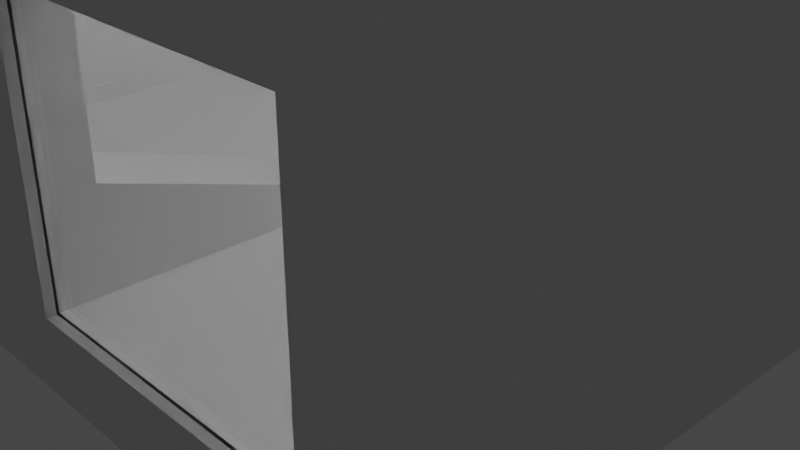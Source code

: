# Source: raum.blend  (saved by Blender 3.4.6; exported with 4.5.12 LTS)
import bpy
from mathutils import Matrix  # noqa: F401  (used for matrix-valued properties, if any)

bpy.ops.wm.read_factory_settings(use_empty=True)
scene = bpy.context.scene
scene.name = 'Scene'

# ---- collections
col_collection = bpy.data.collections.new('Collection'); scene.collection.children.link(col_collection)

# ---- materials (node trees are filled in below, after node groups)
mat_material = bpy.data.materials.new('Material')
mat_glass = bpy.data.materials.new('glass')
mat_glass.alpha_threshold = 0.0
mat_glass.roughness = 0.5
mat_glass.line_color = (0.0, 0.0, 0.0, 1.0)

# ---- material node trees
mat_material.use_nodes = True; mat_material.node_tree.nodes.clear()
_N = mat_material.node_tree.nodes; _L = mat_material.node_tree.links
n0 = _N.new('ShaderNodeBsdfPrincipled'); n0.name = 'Principled BSDF'; n0.location = (10, 300)
n0.distribution = 'GGX'
n0.subsurface_method = 'RANDOM_WALK_SKIN'
n0.inputs[3].default_value = 1.45
n0.inputs[27].default_value = (0.0, 0.0, 0.0, 1.0)
n0.inputs[28].default_value = 1.0
n1 = _N.new('ShaderNodeOutputMaterial'); n1.name = 'Material Output'; n1.location = (300, 300)
_L.new(n0.outputs[0], n1.inputs[0])
n1.is_active_output = True
mat_glass.use_nodes = True; mat_glass.node_tree.nodes.clear()
_N = mat_glass.node_tree.nodes; _L = mat_glass.node_tree.links
n0 = _N.new('ShaderNodeOutputMaterial'); n0.name = 'Material Output'; n0.location = (300, 300)
n1 = _N.new('ShaderNodeBsdfGlass'); n1.name = 'Glass BSDF'; n1.location = (66, 234)
n1.distribution = 'BECKMANN'
n1.inputs[2].default_value = 1.45
_L.new(n1.outputs[0], n0.inputs[0])
n0.is_active_output = True

# ---- world
world_world = bpy.data.worlds.new('World'); scene.world = world_world
world_world.use_nodes = True; world_world.node_tree.nodes.clear()
_N = world_world.node_tree.nodes; _L = world_world.node_tree.links
n0 = _N.new('ShaderNodeOutputWorld'); n0.name = 'World Output'; n0.location = (300, 300)
n1 = _N.new('ShaderNodeBackground'); n1.name = 'Background'; n1.location = (10, 300)
n1.inputs[0].default_value = (0.05088, 0.05088, 0.05088, 1.0)
_L.new(n1.outputs[0], n0.inputs[0])
n0.is_active_output = True
world_world.color = (0.05088, 0.05088, 0.05088)
world_world.use_sun_shadow = False
world_world.sun_shadow_jitter_overblur = 0.0

# ---- cameras
cam_camera = bpy.data.cameras.new('Camera')
cam_camera.clip_end = 100.0
cam_camera.ortho_scale = 7.314

# ---- lights
light_light = bpy.data.lights.new('Light', 'POINT')
light_light.transmission_factor = 0.0
light_light.energy = 1000.0
light_light.shadow_soft_size = 0.1
light_light.shadow_maximum_resolution = 0.006
light_light.use_absolute_resolution = True

# ---- meshes
me_cube = bpy.data.meshes.new('Cube')
me_cube.from_pydata([(4.0, 4.0, 4.0), (4.0, 4.0, 2.384e-07), (4.0, -4.0, 4.0), (4.0, -4.0, 2.384e-07), (-4.0, 4.0, 4.0), (-3.412, 3.412, 0.8755), (-4.0, 4.0, 2.384e-07), (-4.0, -4.0, 4.0), (-3.412, -3.412, 0.8755), (-4.0, -4.0, 2.384e-07), (0.4417, -4.0, 3.218), (3.412, -4.0, 0.6844), (3.412, -4.0, 3.218), (0.4417, -4.0, 0.6844), (0.4417, 4.0, 3.218), (0.4417, 4.0, 0.6844), (3.412, 4.0, 0.6844), (3.412, 4.0, 3.218), (-0.4287, -4.0, 0.6844), (-3.399, -4.0, 0.6844), (-3.399, -4.0, 3.218), (-0.4287, -4.0, 3.218), (-0.4287, 4.0, 3.218), (-3.399, 4.0, 0.6844), (-3.399, 4.0, 3.218), (-0.4287, 4.0, 0.6844), (-3.412, -3.412, 4.0), (3.412, 3.412, 4.0), (-3.412, 3.412, 4.0), (3.412, -3.412, 4.0), (0.4417, -3.412, 3.218), (0.4417, 3.412, 3.218), (3.412, -3.412, 3.218), (3.412, 3.412, 3.218), (0.4417, -3.412, 1.61), (0.4417, 3.412, 1.61), (-3.399, -3.412, 3.218), (-3.399, 3.412, 3.218), (-0.4287, -3.412, 3.218), (-0.4287, 3.412, 3.218), (-3.399, -3.412, 0.8755), (-3.399, 3.412, 0.8755), (-0.4287, -3.412, 1.61), (-0.4287, 3.412, 1.61), (-0.4287, 3.412, 1.61), (0.4417, 3.412, 1.61), (-0.4287, -0.7506, 0.764), (0.4417, -0.7506, 0.764), (-0.4287, 0.1235, 0.764), (0.4417, 0.1235, 0.764)], [], [(4, 7, 2, 29, 26, 28), (2, 0, 4, 28, 27, 29), (11, 3, 2, 12), (20, 7, 9, 19), (18, 19, 9, 3, 11, 13, 10, 12, 2, 7, 20, 21), (9, 7, 4, 6), (6, 1, 3, 9), (1, 0, 2, 3), (0, 1, 16, 17), (23, 6, 4, 24), (24, 4, 0, 17, 14, 15, 16, 1, 6, 23, 25, 22), (31, 14, 17, 12, 10, 30, 32, 33), (10, 13, 15, 14, 31, 35, 45, 49, 47, 34, 30), (15, 13, 11, 16), (16, 11, 12, 17), (24, 22, 39, 37), (21, 20, 36, 38), (20, 19, 23, 24, 37, 41, 40, 36), (23, 19, 18, 25), (22, 25, 18, 21, 38, 42, 46, 48, 44, 43, 39), (40, 8, 26, 29, 32, 30, 34, 42, 38, 36), (26, 8, 5, 28), (5, 8, 40, 41), (45, 35, 43, 44), (29, 27, 33, 32), (33, 27, 28, 5, 41, 37, 39, 43, 35, 31), (49, 45, 44, 48), (34, 47, 46, 42), (47, 49, 48, 46)])
_uv = me_cube.uv_layers.new(name='UVMap')
_uv.uv.foreach_set('vector', [0.875, 0.5, 0.875, 0.75, 0.625, 0.75, 0.6434, 0.7316, 0.8566, 0.7316, 0.8566, 0.5184, 0.625, 0.75, 0.625, 0.5, 0.875, 0.5, 0.8566, 0.5184, 0.6434, 0.5184, 0.6434, 0.7316, 0.4178, 0.7684, 0.375, 0.75, 0.625, 0.75, 0.5761, 0.7684, 0.5761, 0.9812, 0.625, 1.0, 0.375, 1.0, 0.4178, 0.9812, 0.4178, 0.8884, 0.4178, 0.9812, 0.375, 1.0, 0.375, 0.75, 0.4178, 0.7684, 0.4178, 0.8612, 0.5761, 0.8612, 0.5761, 0.7684, 0.625, 0.75, 0.625, 1.0, 0.5761, 0.9812, 0.5761, 0.8884, 0.375, 0.0, 0.625, 0.0, 0.625, 0.25, 0.375, 0.25, 0.125, 0.5, 0.375, 0.5, 0.375, 0.75, 0.125, 0.75, 0.375, 0.5, 0.625, 0.5, 0.625, 0.75, 0.375, 0.75, 0.625, 0.5, 0.375, 0.5, 0.4178, 0.4816, 0.5761, 0.4816, 0.4178, 0.2688, 0.375, 0.25, 0.625, 0.25, 0.5761, 0.2688, 0.5761, 0.2688, 0.625, 0.25, 0.625, 0.5, 0.5761, 0.4816, 0.5761, 0.3888, 0.4178, 0.3888, 0.4178, 0.4816, 0.375, 0.5, 0.375, 0.25, 0.4178, 0.2688, 0.4178, 0.3616, 0.5761, 0.3616, 0.875, 0.5356, 0.875, 0.5202, 0.625, 0.5202, 0.625, 0.7298, 0.875, 0.7298, 0.875, 0.7144, 0.625, 0.7144, 0.625, 0.5356, 0.625, 0.02021, 0.375, 0.02021, 0.375, 0.2298, 0.625, 0.2298, 0.625, 0.2144, 0.3939, 0.2144, 0.3939, 0.2144, 0.3939, 0.1282, 0.3939, 0.1053, 0.3939, 0.03562, 0.625, 0.03562, 0.125, 0.5202, 0.125, 0.7298, 0.375, 0.7298, 0.375, 0.5202, 0.375, 0.5202, 0.375, 0.7298, 0.625, 0.7298, 0.625, 0.5202, 0.875, 0.5202, 0.625, 0.5202, 0.625, 0.5356, 0.875, 0.5356, 0.625, 0.7298, 0.875, 0.7298, 0.875, 0.7144, 0.625, 0.7144, 0.625, 0.02021, 0.375, 0.02021, 0.375, 0.2298, 0.625, 0.2298, 0.625, 0.2144, 0.3939, 0.2144, 0.3939, 0.03562, 0.625, 0.03562, 0.125, 0.5202, 0.125, 0.7298, 0.375, 0.7298, 0.375, 0.5202, 0.625, 0.5202, 0.375, 0.5202, 0.375, 0.7298, 0.625, 0.7298, 0.625, 0.7144, 0.3939, 0.7144, 0.3939, 0.6447, 0.3939, 0.6218, 0.3939, 0.5356, 0.3939, 0.5356, 0.625, 0.5356, 0.375, 0.9995, 0.375, 1.0, 0.6039, 1.0, 0.6039, 0.75, 0.5466, 0.75, 0.5466, 0.8588, 0.375, 0.8588, 0.375, 0.8907, 0.5466, 0.8907, 0.5466, 0.9995, 0.6039, 0.0, 0.375, 0.0, 0.375, 0.25, 0.6039, 0.25, 0.125, 0.5, 0.125, 0.75, 0.1255, 0.75, 0.1255, 0.5, 0.2662, 0.5, 0.2662, 0.5, 0.2343, 0.5, 0.2343, 0.5, 0.6039, 0.75, 0.6039, 0.5, 0.5466, 0.5, 0.5466, 0.75, 0.5466, 0.5, 0.6039, 0.5, 0.6039, 0.25, 0.375, 0.25, 0.375, 0.2505, 0.5466, 0.2505, 0.5466, 0.3593, 0.375, 0.3593, 0.375, 0.3912, 0.5466, 0.3912, 0.2662, 0.6205, 0.2662, 0.5, 0.2343, 0.5, 0.2343, 0.6205, 0.2662, 0.75, 0.2662, 0.6525, 0.2343, 0.6525, 0.2343, 0.75, 0.2662, 0.6525, 0.2662, 0.6205, 0.2343, 0.6205, 0.2343, 0.6525])
me_cube.materials.append(mat_material)
me_cube.use_mirror_vertex_groups = False
me_cube.update()
me_cube_001 = bpy.data.meshes.new('Cube.001')
me_cube_001.from_pydata([(-0.4287, 3.913, 3.218), (-0.4287, 3.913, 0.6844), (-0.4287, 3.84, 3.218), (-0.4287, 3.84, 0.6844), (-3.399, 3.913, 3.218), (-3.399, 3.913, 0.6844), (-3.399, 3.84, 3.218), (-3.399, 3.84, 0.6844), (-0.4287, -3.913, 3.218), (-0.4287, -3.913, 0.6844), (-0.4287, -3.84, 3.218), (-0.4287, -3.84, 0.6844), (-3.399, -3.913, 3.218), (-3.399, -3.913, 0.6844), (-3.399, -3.84, 3.218), (-3.399, -3.84, 0.6844)], [], [(0, 4, 6, 2), (3, 2, 6, 7), (7, 6, 4, 5), (5, 1, 3, 7), (1, 0, 2, 3), (5, 4, 0, 1), (8, 10, 14, 12), (11, 15, 14, 10), (15, 13, 12, 14), (13, 15, 11, 9), (9, 11, 10, 8), (13, 9, 8, 12)])
_uv = me_cube_001.uv_layers.new(name='UVMap')
_uv.uv.foreach_set('vector', [0.625, 0.5, 0.875, 0.5, 0.875, 0.75, 0.625, 0.75, 0.375, 0.75, 0.625, 0.75, 0.625, 1.0, 0.375, 1.0, 0.375, 0.0, 0.625, 0.0, 0.625, 0.25, 0.375, 0.25, 0.125, 0.5, 0.375, 0.5, 0.375, 0.75, 0.125, 0.75, 0.375, 0.5, 0.625, 0.5, 0.625, 0.75, 0.375, 0.75, 0.375, 0.25, 0.625, 0.25, 0.625, 0.5, 0.375, 0.5, 0.625, 0.5, 0.625, 0.75, 0.875, 0.75, 0.875, 0.5, 0.375, 0.75, 0.375, 1.0, 0.625, 1.0, 0.625, 0.75, 0.375, 0.0, 0.375, 0.25, 0.625, 0.25, 0.625, 0.0, 0.125, 0.5, 0.125, 0.75, 0.375, 0.75, 0.375, 0.5, 0.375, 0.5, 0.375, 0.75, 0.625, 0.75, 0.625, 0.5, 0.375, 0.25, 0.375, 0.5, 0.625, 0.5, 0.625, 0.25])
me_cube_001.materials.append(mat_glass)
me_cube_001.use_mirror_vertex_groups = False
me_cube_001.update()
me_cube_002 = bpy.data.meshes.new('Cube.002')
me_cube_002.from_pydata([(3.412, 3.913, 3.218), (3.412, 3.913, 0.6844), (3.412, 3.84, 3.218), (3.412, 3.84, 0.6844), (0.4417, 3.913, 3.218), (0.4417, 3.913, 0.6844), (0.4417, 3.84, 3.218), (0.4417, 3.84, 0.6844), (3.412, -3.913, 3.218), (3.412, -3.913, 0.6844), (3.412, -3.84, 3.218), (3.412, -3.84, 0.6844), (0.4417, -3.913, 3.218), (0.4417, -3.913, 0.6844), (0.4417, -3.84, 3.218), (0.4417, -3.84, 0.6844)], [], [(0, 4, 6, 2), (3, 2, 6, 7), (7, 6, 4, 5), (5, 1, 3, 7), (1, 0, 2, 3), (5, 4, 0, 1), (8, 10, 14, 12), (11, 15, 14, 10), (15, 13, 12, 14), (13, 15, 11, 9), (9, 11, 10, 8), (13, 9, 8, 12)])
_uv = me_cube_002.uv_layers.new(name='UVMap')
_uv.uv.foreach_set('vector', [0.625, 0.5, 0.875, 0.5, 0.875, 0.75, 0.625, 0.75, 0.375, 0.75, 0.625, 0.75, 0.625, 1.0, 0.375, 1.0, 0.375, 0.0, 0.625, 0.0, 0.625, 0.25, 0.375, 0.25, 0.125, 0.5, 0.375, 0.5, 0.375, 0.75, 0.125, 0.75, 0.375, 0.5, 0.625, 0.5, 0.625, 0.75, 0.375, 0.75, 0.375, 0.25, 0.625, 0.25, 0.625, 0.5, 0.375, 0.5, 0.625, 0.5, 0.625, 0.75, 0.875, 0.75, 0.875, 0.5, 0.375, 0.75, 0.375, 1.0, 0.625, 1.0, 0.625, 0.75, 0.375, 0.0, 0.375, 0.25, 0.625, 0.25, 0.625, 0.0, 0.125, 0.5, 0.125, 0.75, 0.375, 0.75, 0.375, 0.5, 0.375, 0.5, 0.375, 0.75, 0.625, 0.75, 0.625, 0.5, 0.375, 0.25, 0.375, 0.5, 0.625, 0.5, 0.625, 0.25])
me_cube_002.materials.append(mat_glass)
me_cube_002.use_mirror_vertex_groups = False
me_cube_002.update()
me_cube_003 = bpy.data.meshes.new('Cube.003')
me_cube_003.from_pydata([(3.412, 3.412, 4.108), (3.412, 3.412, 3.752), (3.412, -3.412, 4.108), (3.412, -3.412, 3.752), (-3.412, 3.412, 4.108), (-3.412, 3.412, 3.752), (-3.412, -3.412, 4.108), (-3.412, -3.412, 3.752)], [], [(0, 4, 6, 2), (3, 2, 6, 7), (7, 6, 4, 5), (5, 1, 3, 7), (1, 0, 2, 3), (5, 4, 0, 1)])
_uv = me_cube_003.uv_layers.new(name='UVMap')
_uv.uv.foreach_set('vector', [0.625, 0.5, 0.875, 0.5, 0.875, 0.75, 0.625, 0.75, 0.375, 0.75, 0.625, 0.75, 0.625, 1.0, 0.375, 1.0, 0.375, 0.0, 0.625, 0.0, 0.625, 0.25, 0.375, 0.25, 0.125, 0.5, 0.375, 0.5, 0.375, 0.75, 0.125, 0.75, 0.375, 0.5, 0.625, 0.5, 0.625, 0.75, 0.375, 0.75, 0.375, 0.25, 0.625, 0.25, 0.625, 0.5, 0.375, 0.5])
me_cube_003.materials.append(mat_glass)
me_cube_003.use_mirror_vertex_groups = False
me_cube_003.update()

# ---- objects
ob_raum = bpy.data.objects.new('raum', me_cube)
ob_light = bpy.data.objects.new('Light', light_light)
ob_camera = bpy.data.objects.new('Camera', cam_camera)
ob_window1 = bpy.data.objects.new('window1', me_cube_001)
ob_window_2 = bpy.data.objects.new('window.2', me_cube_002)
ob_window3 = bpy.data.objects.new('window3', me_cube_003)

# ---- transforms, parenting, visibility, modifiers, constraints
ob_raum.location = (0.0, 0.0, 0.0)
ob_raum.lock_rotations_4d = False
ob_raum.empty_display_type = 'ARROWS'
ob_raum.lineart.crease_threshold = 0.0
_m = ob_raum.modifiers.new('Solidify', 'SOLIDIFY')
_m.thickness = 0.16
ob_light.location = (0.6659, -1.104, 5.98)
ob_light.rotation_euler = (0.6503, 0.05522, 1.866)
ob_light.lock_rotations_4d = False
ob_light.empty_display_type = 'ARROWS'
ob_light.color = (0.0, 0.0, 0.0, 0.0)
ob_light.lineart.crease_threshold = 0.0
ob_camera.location = (7.359, -6.926, 4.958)
ob_camera.rotation_euler = (1.109, 0.0, 0.8149)
ob_camera.lock_rotations_4d = False
ob_camera.empty_display_type = 'ARROWS'
ob_camera.color = (0.0, 0.0, 0.0, 0.0)
ob_camera.display_type = 'WIRE'
ob_camera.lineart.crease_threshold = 0.0
ob_window1.parent = ob_raum
ob_window1.location = (0.0, 0.0, 0.0)
ob_window1.lock_rotations_4d = False
ob_window1.empty_display_type = 'ARROWS'
ob_window1.lineart.crease_threshold = 0.0
ob_window_2.parent = ob_raum
ob_window_2.location = (0.0, 0.0, 0.0)
ob_window_2.lock_rotations_4d = False
ob_window_2.empty_display_type = 'ARROWS'
ob_window_2.lineart.crease_threshold = 0.0
ob_window3.parent = ob_raum
ob_window3.location = (0.0, 0.0, 0.0)
ob_window3.lock_rotations_4d = False
ob_window3.empty_display_type = 'ARROWS'
ob_window3.lineart.crease_threshold = 0.0

# ---- collection membership
col_collection.objects.link(ob_raum)
col_collection.objects.link(ob_light)
col_collection.objects.link(ob_camera)
col_collection.objects.link(ob_window1)
col_collection.objects.link(ob_window_2)
col_collection.objects.link(ob_window3)

# ---- scene / render settings (as saved in the file)
scene.camera = ob_camera
scene.frame_start = 1; scene.frame_end = 250; scene.frame_set(1)
scene.render.engine = 'CYCLES'
scene.cycles.sampling_pattern = 'TABULATED_SOBOL'
scene.cycles.use_light_tree = False
scene.view_settings.view_transform = 'Filmic'
bpy.context.view_layer.update()
